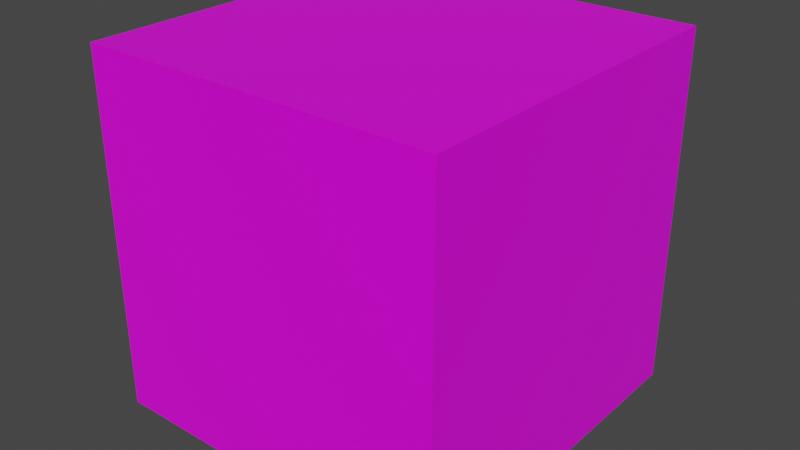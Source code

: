 # Source: 1.blend  (saved by Blender 2.93.20; exported with 4.5.12 LTS)
import bpy
from mathutils import Matrix  # noqa: F401  (used for matrix-valued properties, if any)

bpy.ops.wm.read_factory_settings(use_empty=True)
scene = bpy.context.scene
scene.name = 'Scene'

# ---- collections
col_collection = bpy.data.collections.new('Collection'); scene.collection.children.link(col_collection)

# ---- images (referenced by path relative to the original .blend; pixels are not part of the script)
import os
ASSET_DIR = os.environ.get("B2B_ASSET_DIR", "")  # directory of the original .blend (textures are referenced by path, not embedded)
HERE = os.path.dirname(os.path.abspath(__file__))  # packed textures are extracted next to this script under _unpacked/

def load_image(name, relpath, width, height, colorspace="sRGB"):
    """Load a texture the original file referenced (path relative to the .blend, or extracted next to this script)."""
    p = next((c for c in (os.path.join(HERE, relpath), os.path.join(ASSET_DIR, relpath)) if relpath and os.path.exists(c)), "")
    if p:
        img = bpy.data.images.load(p, check_existing=True)
        img.name = name
    else:  # same state as the original file: an image datablock whose file is absent (Cycles renders it pink)
        img = bpy.data.images.new(name, width, height)
        img.source = "FILE"
        img.filepath = "//" + (relpath or name)
    img.colorspace_settings.name = colorspace
    return img
img_dgka7r_jpg = load_image('dGka7R.jpg', 'dGka7R.jpg', 1024, 1024, 'sRGB')

# ---- materials (node trees are filled in below, after node groups)
mat_material = bpy.data.materials.new('Material')
mat_material.alpha_threshold = 0.0
mat_material.use_transparent_shadow = False
mat_material.line_color = (0.0, 0.0, 0.0, 1.0)

# ---- material node trees
mat_material.use_nodes = True; mat_material.node_tree.nodes.clear()
_N = mat_material.node_tree.nodes; _L = mat_material.node_tree.links
n0 = _N.new('ShaderNodeOutputMaterial'); n0.name = 'Material Output'; n0.location = (300, 300)
n1 = _N.new('ShaderNodeBsdfPrincipled'); n1.name = 'Principled BSDF'; n1.location = (10, 300)
n1.distribution = 'GGX'
n1.subsurface_method = 'BURLEY'
n1.inputs[2].default_value = 0.4
n1.inputs[3].default_value = 1.45
n1.inputs[27].default_value = (0.0, 0.0, 0.0, 1.0)
n1.inputs[28].default_value = 1.0
n2 = _N.new('ShaderNodeTexImage'); n2.name = 'Image Texture'; n2.location = (-489, 272)
n2.image = img_dgka7r_jpg
_L.new(n1.outputs[0], n0.inputs[0])
_L.new(n2.outputs[0], n1.inputs[0])
n0.is_active_output = True

# ---- world
world_world = bpy.data.worlds.new('World'); scene.world = world_world
world_world.use_nodes = True; world_world.node_tree.nodes.clear()
_N = world_world.node_tree.nodes; _L = world_world.node_tree.links
n0 = _N.new('ShaderNodeOutputWorld'); n0.name = 'World Output'; n0.location = (300, 300)
n1 = _N.new('ShaderNodeBackground'); n1.name = 'Background'; n1.location = (10, 300)
n1.inputs[0].default_value = (0.05088, 0.05088, 0.05088, 1.0)
_L.new(n1.outputs[0], n0.inputs[0])
n0.is_active_output = True
world_world.color = (0.05088, 0.05088, 0.05088)
world_world.use_sun_shadow = False
world_world.sun_shadow_jitter_overblur = 0.0

# ---- meshes
me_cube = bpy.data.meshes.new('Cube')
me_cube.from_pydata([(1.0, 1.0, 1.0), (1.0, 1.0, -1.0), (1.0, -1.0, 1.0), (1.0, -1.0, -1.0), (-1.0, 1.0, 1.0), (-1.0, 1.0, -1.0), (-1.0, -1.0, 1.0), (-1.0, -1.0, -1.0)], [], [(0, 4, 6, 2), (3, 2, 6, 7), (7, 6, 4, 5), (5, 1, 3, 7), (1, 0, 2, 3), (5, 4, 0, 1)])
_uv = me_cube.uv_layers.new(name='UVMap')
_uv.uv.foreach_set('vector', [0.625, 0.5, 0.875, 0.5, 0.875, 0.75, 0.625, 0.75, 0.375, 0.75, 0.625, 0.75, 0.625, 1.0, 0.375, 1.0, 0.375, 0.0, 0.625, 0.0, 0.625, 0.25, 0.375, 0.25, 0.125, 0.5, 0.375, 0.5, 0.375, 0.75, 0.125, 0.75, 0.375, 0.5, 0.625, 0.5, 0.625, 0.75, 0.375, 0.75, 0.375, 0.25, 0.625, 0.25, 0.625, 0.5, 0.375, 0.5])
me_cube.materials.append(mat_material)
me_cube.use_remesh_preserve_volume = False
me_cube.use_remesh_preserve_attributes = False
me_cube.use_mirror_vertex_groups = False
me_cube.update()

# ---- objects
ob_cube = bpy.data.objects.new('Cube', me_cube)

# ---- transforms, parenting, visibility, modifiers, constraints
ob_cube.location = (0.0, 0.0, 0.0)
ob_cube.lock_rotations_4d = False
ob_cube.empty_display_type = 'ARROWS'
ob_cube.lineart.crease_threshold = 0.0

# ---- collection membership
col_collection.objects.link(ob_cube)

# ---- scene / render settings (as saved in the file)
scene.frame_start = 1; scene.frame_end = 250; scene.frame_set(1)
scene.render.engine = 'BLENDER_EEVEE_NEXT'
scene.cycles.use_denoising = False
scene.cycles.samples = 128
scene.cycles.sampling_pattern = 'TABULATED_SOBOL'
scene.cycles.use_adaptive_sampling = False
scene.cycles.use_light_tree = False
scene.view_settings.view_transform = 'Filmic'
bpy.context.view_layer.update()

# ---- added for rendering (the .blend has no active camera and no usable light): camera, sun
cam_auto = bpy.data.cameras.new('AutoCamera')
cam_auto.lens = 50.0
cam_auto.sensor_width = 36.0
cam_auto.clip_end = 1000.0
ob_auto_camera = bpy.data.objects.new('AutoCamera', cam_auto)
scene.collection.objects.link(ob_auto_camera)
ob_auto_camera.location = (3.20507, -3.84609, 2.56406)
ob_auto_camera.rotation_euler = (1.09748, -7.21219e-08, 0.694738)
scene.camera = ob_auto_camera
light_auto_sun = bpy.data.lights.new('AutoSun', 'SUN')
light_auto_sun.energy = 3.0
light_auto_sun.angle = 0.0523599
ob_auto_sun = bpy.data.objects.new('AutoSun', light_auto_sun)
scene.collection.objects.link(ob_auto_sun)
ob_auto_sun.rotation_euler = (0.872665, 0.174533, 0.523599)
bpy.context.view_layer.update()
